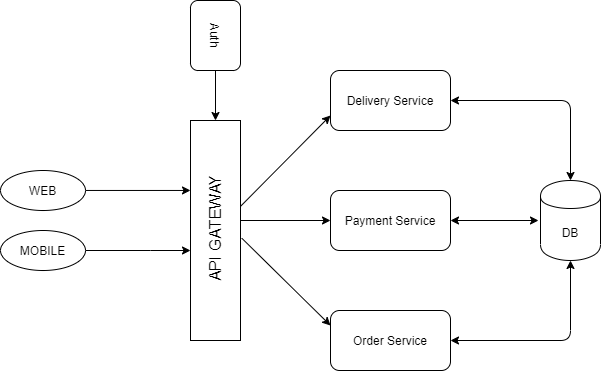

The diagram above was exported from draw.io. Its source (the exported page's mxGraphModel, read from the mxfile embedded in the PNG):
<mxGraphModel dx="1663" dy="494" grid="1" gridSize="10" guides="1" tooltips="1" connect="1" arrows="1" fold="1" page="1" pageScale="1" pageWidth="850" pageHeight="1100" math="0" shadow="0">
  <root>
    <mxCell id="0" />
    <mxCell id="1" parent="0" />
    <mxCell id="7JD9Uaetsctl9ebK-OOn-1" value="" style="rounded=0;whiteSpace=wrap;html=1;" vertex="1" parent="1">
      <mxGeometry x="180" y="210" width="50" height="220" as="geometry" />
    </mxCell>
    <mxCell id="7JD9Uaetsctl9ebK-OOn-2" value="&lt;font style=&quot;font-size: 16px&quot;&gt;API GATEWAY&lt;/font&gt;" style="text;html=1;strokeColor=none;fillColor=none;align=center;verticalAlign=middle;whiteSpace=wrap;rounded=0;rotation=-90;" vertex="1" parent="1">
      <mxGeometry x="112.5" y="296.25" width="185" height="43.75" as="geometry" />
    </mxCell>
    <mxCell id="7JD9Uaetsctl9ebK-OOn-22" style="edgeStyle=orthogonalEdgeStyle;rounded=0;orthogonalLoop=1;jettySize=auto;html=1;entryX=0;entryY=0.318;entryDx=0;entryDy=0;entryPerimeter=0;" edge="1" parent="1" target="7JD9Uaetsctl9ebK-OOn-1">
      <mxGeometry relative="1" as="geometry">
        <mxPoint x="75" y="279.96000000000004" as="sourcePoint" />
      </mxGeometry>
    </mxCell>
    <mxCell id="7JD9Uaetsctl9ebK-OOn-21" style="edgeStyle=orthogonalEdgeStyle;rounded=0;orthogonalLoop=1;jettySize=auto;html=1;entryX=0;entryY=0.5;entryDx=0;entryDy=0;" edge="1" parent="1">
      <mxGeometry relative="1" as="geometry">
        <mxPoint x="75" y="340" as="sourcePoint" />
        <mxPoint x="180" y="340" as="targetPoint" />
        <Array as="points">
          <mxPoint x="140" y="340" />
          <mxPoint x="140" y="340" />
        </Array>
      </mxGeometry>
    </mxCell>
    <mxCell id="7JD9Uaetsctl9ebK-OOn-10" value="Delivery Service" style="rounded=1;whiteSpace=wrap;html=1;" vertex="1" parent="1">
      <mxGeometry x="320" y="160" width="120" height="60" as="geometry" />
    </mxCell>
    <mxCell id="7JD9Uaetsctl9ebK-OOn-11" value="Payment Service" style="rounded=1;whiteSpace=wrap;html=1;" vertex="1" parent="1">
      <mxGeometry x="320" y="280" width="120" height="60" as="geometry" />
    </mxCell>
    <mxCell id="7JD9Uaetsctl9ebK-OOn-12" value="Order Service" style="rounded=1;whiteSpace=wrap;html=1;" vertex="1" parent="1">
      <mxGeometry x="320" y="400" width="120" height="60" as="geometry" />
    </mxCell>
    <mxCell id="7JD9Uaetsctl9ebK-OOn-15" value="" style="edgeStyle=orthogonalEdgeStyle;rounded=0;orthogonalLoop=1;jettySize=auto;html=1;entryX=0.5;entryY=0;entryDx=0;entryDy=0;" edge="1" parent="1" source="7JD9Uaetsctl9ebK-OOn-13" target="7JD9Uaetsctl9ebK-OOn-1">
      <mxGeometry relative="1" as="geometry">
        <mxPoint x="205" y="190" as="targetPoint" />
      </mxGeometry>
    </mxCell>
    <mxCell id="7JD9Uaetsctl9ebK-OOn-13" value="Auth" style="rounded=1;whiteSpace=wrap;html=1;rotation=90;" vertex="1" parent="1">
      <mxGeometry x="170" y="100" width="70" height="50" as="geometry" />
    </mxCell>
    <mxCell id="7JD9Uaetsctl9ebK-OOn-17" value="" style="endArrow=classic;html=1;exitX=0.997;exitY=0.391;exitDx=0;exitDy=0;exitPerimeter=0;entryX=0;entryY=0.75;entryDx=0;entryDy=0;" edge="1" parent="1" source="7JD9Uaetsctl9ebK-OOn-1" target="7JD9Uaetsctl9ebK-OOn-10">
      <mxGeometry width="50" height="50" relative="1" as="geometry">
        <mxPoint x="320" y="340" as="sourcePoint" />
        <mxPoint x="370" y="290" as="targetPoint" />
      </mxGeometry>
    </mxCell>
    <mxCell id="7JD9Uaetsctl9ebK-OOn-18" value="" style="endArrow=classic;html=1;entryX=0;entryY=0.5;entryDx=0;entryDy=0;" edge="1" parent="1" target="7JD9Uaetsctl9ebK-OOn-11">
      <mxGeometry width="50" height="50" relative="1" as="geometry">
        <mxPoint x="230" y="310" as="sourcePoint" />
        <mxPoint x="297.5" y="263.13" as="targetPoint" />
      </mxGeometry>
    </mxCell>
    <mxCell id="7JD9Uaetsctl9ebK-OOn-19" value="" style="endArrow=classic;html=1;exitX=1.026;exitY=0.535;exitDx=0;exitDy=0;exitPerimeter=0;entryX=0;entryY=0.25;entryDx=0;entryDy=0;" edge="1" parent="1" source="7JD9Uaetsctl9ebK-OOn-1" target="7JD9Uaetsctl9ebK-OOn-12">
      <mxGeometry width="50" height="50" relative="1" as="geometry">
        <mxPoint x="232" y="328" as="sourcePoint" />
        <mxPoint x="320" y="400" as="targetPoint" />
      </mxGeometry>
    </mxCell>
    <mxCell id="7JD9Uaetsctl9ebK-OOn-23" value="DB" style="shape=cylinder;whiteSpace=wrap;html=1;boundedLbl=1;backgroundOutline=1;" vertex="1" parent="1">
      <mxGeometry x="530" y="270" width="60" height="80" as="geometry" />
    </mxCell>
    <mxCell id="7JD9Uaetsctl9ebK-OOn-28" value="WEB" style="ellipse;whiteSpace=wrap;html=1;" vertex="1" parent="1">
      <mxGeometry x="-10" y="260" width="85" height="40" as="geometry" />
    </mxCell>
    <mxCell id="7JD9Uaetsctl9ebK-OOn-29" value="MOBILE" style="ellipse;whiteSpace=wrap;html=1;" vertex="1" parent="1">
      <mxGeometry x="-10" y="320" width="85" height="40" as="geometry" />
    </mxCell>
    <mxCell id="7JD9Uaetsctl9ebK-OOn-31" value="" style="endArrow=classic;startArrow=classic;html=1;entryX=0.5;entryY=1;entryDx=0;entryDy=0;" edge="1" parent="1" target="7JD9Uaetsctl9ebK-OOn-23">
      <mxGeometry width="50" height="50" relative="1" as="geometry">
        <mxPoint x="440" y="430" as="sourcePoint" />
        <mxPoint x="560" y="430" as="targetPoint" />
        <Array as="points">
          <mxPoint x="560" y="430" />
        </Array>
      </mxGeometry>
    </mxCell>
    <mxCell id="7JD9Uaetsctl9ebK-OOn-32" value="" style="endArrow=classic;startArrow=classic;html=1;entryX=1;entryY=0.5;entryDx=0;entryDy=0;" edge="1" parent="1" target="7JD9Uaetsctl9ebK-OOn-11">
      <mxGeometry width="50" height="50" relative="1" as="geometry">
        <mxPoint x="528" y="310" as="sourcePoint" />
        <mxPoint x="370" y="290" as="targetPoint" />
      </mxGeometry>
    </mxCell>
    <mxCell id="7JD9Uaetsctl9ebK-OOn-33" value="" style="endArrow=classic;startArrow=classic;html=1;entryX=1;entryY=0.5;entryDx=0;entryDy=0;exitX=0.5;exitY=0;exitDx=0;exitDy=0;" edge="1" parent="1" source="7JD9Uaetsctl9ebK-OOn-23" target="7JD9Uaetsctl9ebK-OOn-10">
      <mxGeometry width="50" height="50" relative="1" as="geometry">
        <mxPoint x="320" y="340" as="sourcePoint" />
        <mxPoint x="370" y="290" as="targetPoint" />
        <Array as="points">
          <mxPoint x="560" y="190" />
        </Array>
      </mxGeometry>
    </mxCell>
  </root>
</mxGraphModel>